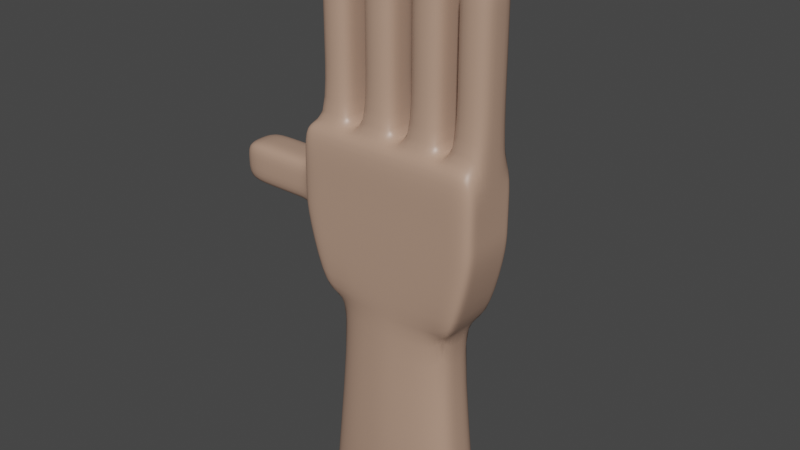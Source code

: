 # Source: untitled.blend  (saved by Blender 2.93.21; exported with 4.5.12 LTS)
import bpy
from mathutils import Matrix  # noqa: F401  (used for matrix-valued properties, if any)

bpy.ops.wm.read_factory_settings(use_empty=True)
scene = bpy.context.scene
scene.name = 'Scene'

# ---- collections
col_collection = bpy.data.collections.new('Collection'); scene.collection.children.link(col_collection)

# ---- materials (node trees are filled in below, after node groups)
mat_material_001 = bpy.data.materials.new('Material.001')
mat_material_001.alpha_threshold = 0.0
mat_material_001.use_transparent_shadow = False
mat_material_001.line_color = (0.0, 0.0, 0.0, 1.0)

# ---- material node trees
mat_material_001.use_nodes = True; mat_material_001.node_tree.nodes.clear()
_N = mat_material_001.node_tree.nodes; _L = mat_material_001.node_tree.links
n0 = _N.new('ShaderNodeOutputMaterial'); n0.name = 'Material Output'; n0.location = (300, 300)
n1 = _N.new('ShaderNodeBsdfPrincipled'); n1.name = 'Principled BSDF'; n1.location = (10, 300)
n1.distribution = 'GGX'
n1.subsurface_method = 'BURLEY'
n1.inputs[0].default_value = (0.4721, 0.3004, 0.2183, 1.0)
n1.inputs[2].default_value = 0.4
n1.inputs[3].default_value = 1.45
n1.inputs[27].default_value = (0.0, 0.0, 0.0, 1.0)
n1.inputs[28].default_value = 1.0
_L.new(n1.outputs[0], n0.inputs[0])
n0.is_active_output = True

# ---- world
world_world = bpy.data.worlds.new('World'); scene.world = world_world
world_world.use_nodes = True; world_world.node_tree.nodes.clear()
_N = world_world.node_tree.nodes; _L = world_world.node_tree.links
n0 = _N.new('ShaderNodeOutputWorld'); n0.name = 'World Output'; n0.location = (300, 300)
n1 = _N.new('ShaderNodeBackground'); n1.name = 'Background'; n1.location = (10, 300)
n1.inputs[0].default_value = (0.05088, 0.05088, 0.05088, 1.0)
_L.new(n1.outputs[0], n0.inputs[0])
n0.is_active_output = True
world_world.color = (0.05088, 0.05088, 0.05088)
world_world.use_sun_shadow = False
world_world.sun_shadow_jitter_overblur = 0.0

# ---- meshes
me_cube_001 = bpy.data.meshes.new('Cube.001')
me_cube_001.from_pydata([(1.001, 0.6296, 0.9117), (0.7825, 0.7852, -1.243), (1.001, -0.8071, 0.9117), (0.7825, -0.782, -1.243), (-0.9789, 0.6296, 0.9117), (-0.7847, 0.7852, -1.243), (-0.9789, -0.8071, 0.9117), (-0.7847, -0.782, -1.243), (-0.001082, 0.7852, -1.243), (-0.02137, -0.8071, 0.9117), (-0.001082, -0.782, -1.243), (-0.02137, 0.6296, 0.9117), (-0.4079, 0.7852, -1.243), (-0.544, -0.8071, 0.9117), (-0.4079, -0.782, -1.243), (-0.544, 0.6296, 0.9117), (0.3907, -0.782, -1.243), (0.5116, 0.6296, 0.9117), (0.3907, 0.7852, -1.243), (0.5116, -0.8071, 0.9117), (-0.7847, 0.001595, -1.243), (1.001, 0.0, 0.9117), (-0.9789, 0.0, 0.9117), (0.7825, 0.001595, -1.243), (0.5505, 0.5498, -4.122), (-0.02137, 0.0, 0.9117), (-0.5703, -5.519e-09, -4.122), (-0.544, 0.0, 0.9117), (0.5116, 0.0, 0.9117), (-0.5703, 0.5498, -4.122), (-0.7847, -0.3902, -1.243), (1.001, -0.5, 0.9117), (-0.001082, -0.733, -1.243), (-0.02137, -0.5, 0.9117), (-0.4079, -0.6079, -1.243), (-0.544, -0.5, 0.9117), (0.5116, -0.5, 0.9117), (0.3907, -0.6079, -1.243), (-0.9789, -0.5, 0.9117), (0.7825, -0.3902, -1.243), (-0.9789, 0.5, 0.9117), (0.7825, 0.3934, -1.243), (-0.7847, 0.3934, -1.243), (1.001, 0.5, 0.9117), (-0.001082, 0.8094, -1.243), (-0.02137, 0.5, 0.9117), (-0.4079, 0.661, -1.243), (-0.544, 0.5, 0.9117), (0.5116, 0.5, 0.9117), (0.3907, 0.661, -1.243), (0.1876, 0.7852, -1.243), (0.1642, -0.8071, 0.9117), (0.1876, -0.782, -1.243), (0.1642, 0.6296, 0.9117), (0.0006776, -5.519e-09, -4.122), (0.1642, 0.0, 0.9117), (0.1876, -0.6874, -1.243), (0.1642, -0.5, 0.9117), (0.1642, 0.5, 0.9117), (0.1876, 0.7195, -1.243), (-0.2045, -0.782, -1.243), (-0.3693, 0.6296, 0.9117), (-0.2045, 0.7852, -1.243), (-0.3693, -0.8071, 0.9117), (-0.3693, 0.0, 0.9117), (0.0006776, 0.5498, -4.122), (-0.3693, -0.5, 0.9117), (-0.2045, -0.6874, -1.243), (-0.2045, 0.7195, -1.243), (-0.3693, 0.5, 0.9117), (0.5866, -0.782, -1.243), (0.6661, 0.6296, 0.9117), (0.5866, 0.7852, -1.243), (0.6661, -0.8071, 0.9117), (0.6661, 0.0, 0.9117), (0.5866, 0.001595, -1.243), (0.6661, -0.5, 0.9117), (0.5866, -0.3902, -1.243), (0.5866, 0.3934, -1.243), (0.6661, 0.5, 0.9117), (-0.5963, 0.7852, -1.243), (-0.8661, -0.8071, 0.9117), (-0.5963, -0.782, -1.243), (-0.8661, 0.6296, 0.9117), (-0.5963, 0.001595, -1.243), (-0.8661, 0.0, 0.9117), (-0.5963, -0.3902, -1.243), (-0.8661, -0.5, 0.9117), (-0.8661, 0.5, 0.9117), (-0.5963, 0.3934, -1.243), (1.001, 0.5, 1.92), (1.001, 0.0, 1.92), (-0.02137, 0.5, 1.92), (-0.02137, 0.0, 1.92), (-0.544, 0.5, 1.92), (-0.544, 0.0, 1.92), (0.5116, 0.5, 1.92), (0.5116, 0.0, 1.92), (0.6661, 0.0, 1.92), (-0.3693, 0.0, 1.92), (0.1642, 0.0, 1.92), (-0.8661, 0.0, 1.92), (1.001, -0.5, 1.92), (-0.02137, -0.5, 1.92), (-0.544, -0.5, 1.92), (0.5116, -0.5, 1.92), (0.6661, -0.5, 1.92), (-0.3693, -0.5, 1.92), (0.1642, -0.5, 1.92), (-0.8661, -0.5, 1.92), (-0.8661, 0.5, 1.92), (0.1642, 0.5, 1.92), (-0.3693, 0.5, 1.92), (0.6661, 0.5, 1.92), (1.001, 0.5, 1.92), (1.001, 0.0, 1.92), (-0.02137, 0.5, 1.92), (-0.02137, 0.0, 1.92), (-0.544, 0.5, 1.92), (-0.544, 0.0, 1.92), (0.5116, 0.5, 1.92), (0.5116, 0.0, 1.92), (0.6661, 0.0, 1.92), (-0.3693, 0.0, 1.92), (0.1642, 0.0, 1.92), (-0.8661, 0.0, 1.92), (1.001, -0.5, 1.92), (-0.02137, -0.5, 1.92), (-0.544, -0.5, 1.92), (0.5116, -0.5, 1.92), (0.6661, -0.5, 1.92), (-0.3693, -0.5, 1.92), (0.1642, -0.5, 1.92), (-0.8661, -0.5, 1.92), (-0.8661, 0.5, 1.92), (0.1642, 0.5, 1.92), (-0.3693, 0.5, 1.92), (0.6661, 0.5, 1.92), (1.001, 0.5, 2.643), (1.001, 0.0, 2.643), (-0.02137, 0.5, 2.643), (-0.02137, 0.0, 2.643), (-0.544, 0.5, 2.643), (-0.544, 0.0, 2.643), (0.5116, 0.5, 2.643), (0.5116, 0.0, 2.643), (0.6661, 0.0, 2.643), (-0.3693, 0.0, 2.643), (0.1642, 0.0, 2.643), (-0.8661, 0.0, 2.643), (1.001, -0.5, 2.643), (-0.02137, -0.5, 2.643), (-0.544, -0.5, 2.643), (0.5116, -0.5, 2.643), (0.6661, -0.5, 2.643), (-0.3693, -0.5, 2.643), (0.1642, -0.5, 2.643), (-0.8661, -0.5, 2.643), (-0.8661, 0.5, 2.643), (0.1642, 0.5, 2.643), (-0.3693, 0.5, 2.643), (0.6661, 0.5, 2.643), (1.001, 0.5, 2.947), (1.001, 0.0, 2.947), (-0.02137, 0.5, 3.505), (-0.02137, 0.0, 3.505), (-0.544, 0.5, 3.259), (-0.544, 0.0, 3.259), (0.5116, 0.5, 3.281), (0.5116, 0.0, 3.281), (0.6661, 0.0, 2.947), (-0.3693, 0.0, 3.505), (0.1642, 0.0, 3.281), (-0.8661, 0.0, 3.259), (1.001, -0.5, 2.947), (-0.02137, -0.5, 3.505), (-0.544, -0.5, 3.259), (0.5116, -0.5, 3.281), (0.6661, -0.5, 2.947), (-0.3693, -0.5, 3.505), (0.1642, -0.5, 3.281), (-0.8661, -0.5, 3.259), (-0.8661, 0.5, 3.259), (0.1642, 0.5, 3.281), (-0.3693, 0.5, 3.505), (0.6661, 0.5, 2.947), (1.0, 0.6296, 0.36), (-1.006, -0.8071, 0.327), (1.0, -0.8071, 0.36), (-1.006, 0.6296, 0.327), (0.0, 0.6296, 0.36), (0.0, -0.8071, 0.36), (-0.5192, 0.6296, 0.36), (-0.5192, -0.8071, 0.36), (0.5, -0.8071, 0.36), (0.5, 0.6296, 0.36), (1.0, 0.0, 0.36), (-1.006, 0.0, 0.327), (-1.006, -0.5, 0.327), (1.0, -0.5, 0.36), (1.0, 0.5, 0.36), (-1.006, 0.5, 0.327), (0.2408, 0.6296, 0.36), (0.2408, -0.8071, 0.36), (-0.2596, -0.8071, 0.36), (-0.2596, 0.6296, 0.36), (0.75, -0.8071, 0.36), (0.75, 0.6296, 0.36), (-0.7596, 0.6296, 0.36), (-0.7596, -0.8071, 0.36), (1.0, 0.6296, -0.2617), (1.0, -0.8071, -0.2617), (-1.006, 0.6296, -0.2273), (0.0, 0.6296, -0.2617), (0.0, -0.8071, -0.2617), (-0.5192, 0.6296, -0.2617), (-0.5192, -0.8071, -0.2617), (0.5, -0.8071, -0.2617), (0.5, 0.6296, -0.2617), (1.0, 0.0, -0.2617), (-1.006, 0.0, -0.2273), (-1.006, -0.5, -0.2273), (1.0, -0.5, -0.2617), (1.0, 0.5, -0.2617), (-1.006, 0.5, -0.2273), (0.2408, 0.6296, -0.2617), (0.2408, -0.8071, -0.2617), (-0.2596, -0.8071, -0.2617), (-0.2596, 0.6296, -0.2617), (0.75, -0.8071, -0.2617), (0.75, 0.6296, -0.2617), (-0.7596, 0.6296, -0.2617), (-0.7596, -0.8071, -0.2617), (-1.006, -0.8071, -0.2273), (-1.006, -0.8071, 0.07017), (1.0, 0.6296, 0.07195), (1.0, -0.8071, 0.07195), (-1.006, 0.6296, 0.07017), (0.0, 0.6296, 0.07195), (0.0, -0.8071, 0.07195), (-0.5192, 0.6296, 0.07195), (-0.5192, -0.8071, 0.07195), (0.5, -0.8071, 0.07195), (0.5, 0.6296, 0.07195), (1.0, 0.0, 0.07195), (-1.599, 0.0, 0.327), (-1.006, -0.5, 0.07017), (1.0, -0.5, 0.07195), (1.0, 0.5, 0.07195), (-1.006, 0.5, 0.07017), (0.2408, 0.6296, 0.07195), (0.2408, -0.8071, 0.07195), (-0.2596, -0.8071, 0.07195), (-0.2596, 0.6296, 0.07195), (0.75, -0.8071, 0.07195), (0.75, 0.6296, 0.07195), (-0.7596, 0.6296, 0.07195), (-0.7596, -0.8071, 0.07195), (-1.222, 0.0, 0.327), (-1.222, 0.5, 0.327), (-1.222, -0.5, 0.327), (-2.003, 0.0, 0.327), (-1.222, 0.0, -0.2273), (-1.222, -0.5, 0.07017), (-1.222, -0.5, -0.2273), (-1.222, 0.5, 0.07017), (-1.222, 0.5, -0.2273), (-1.599, 0.5, 0.327), (-1.599, -0.5, 0.327), (-1.599, 0.0, -0.2273), (-1.599, -0.5, 0.07017), (-1.599, -0.5, -0.2273), (-1.599, 0.5, 0.07017), (-1.599, 0.5, -0.2273), (-2.003, 0.5, 0.327), (-2.003, -0.5, 0.327), (-2.003, 0.0, 0.07017), (-2.003, 0.0, -0.2273), (-2.003, -0.5, 0.07017), (-2.003, -0.5, -0.2273), (-2.003, 0.5, 0.07017), (-2.003, 0.5, -0.2273), (0.0006776, 1.081, -4.044), (-0.5703, 0.8914, -4.044), (0.5505, 0.8914, -4.044), (0.8254, -5.519e-09, -4.044), (0.0006776, -0.9872, -4.044), (-0.5703, -0.8277, -4.044), (0.5505, -0.8277, -4.044), (0.2655, -0.9291, -4.044), (-0.2848, -0.9291, -4.044), (0.8254, -0.5498, -4.044), (0.8254, 0.5498, -4.044), (-0.2848, 0.966, -4.044), (0.2655, 0.966, -4.044), (-0.8346, -5.519e-09, -4.044), (-0.8346, -0.5498, -4.044), (-0.8346, 0.5498, -4.044), (0.5505, -5.519e-09, -4.122), (0.2655, -5.519e-09, -4.122), (-0.2848, -5.519e-09, -4.122), (0.8254, -5.519e-09, -4.122), (0.0006776, -0.5498, -4.122), (-0.5703, -0.5498, -4.122), (0.5505, -0.5498, -4.122), (0.2655, -0.5498, -4.122), (-0.2848, -0.5498, -4.122), (0.8254, -0.5498, -4.122), (0.8254, 0.5498, -4.122), (-0.2848, 0.5498, -4.122), (0.2655, 0.5498, -4.122), (-0.8346, -5.519e-09, -4.122), (-0.8346, -0.5498, -4.122), (-0.8346, 0.5498, -4.122)], [], [(87, 38, 6, 81), (209, 81, 6, 187), (201, 40, 4, 189), (77, 39, 3, 70), (199, 31, 2, 188), (207, 71, 0, 186), (205, 61, 11, 190), (67, 32, 10, 60), (203, 51, 9, 191), (57, 33, 9, 51), (86, 34, 14, 82), (208, 83, 15, 192), (204, 63, 13, 193), (66, 35, 13, 63), (76, 36, 19, 73), (206, 73, 19, 194), (202, 53, 17, 195), (56, 37, 16, 52), (49, 78, 292, 284), (79, 48, 28, 74), (69, 47, 27, 64), (67, 34, 287, 290), (58, 45, 25, 55), (44, 59, 294, 282), (200, 43, 21, 196), (78, 41, 23, 75), (198, 38, 22, 197), (88, 40, 22, 85), (187, 6, 38, 198), (32, 67, 290, 286), (74, 28, 36, 76), (64, 27, 35, 66), (89, 46, 283, 297), (55, 25, 33, 57), (78, 75, 285, 292), (196, 21, 31, 199), (75, 23, 39, 77), (85, 22, 38, 87), (83, 4, 40, 88), (72, 1, 41, 78), (186, 0, 43, 200), (62, 8, 44, 68), (53, 11, 45, 58), (80, 12, 46, 89), (61, 15, 47, 69), (71, 17, 48, 79), (50, 18, 49, 59), (197, 22, 40, 201), (8, 50, 59, 44), (17, 53, 58, 48), (25, 45, 92, 93), (59, 49, 284, 294), (45, 69, 112, 92), (84, 89, 297, 295), (32, 56, 52, 10), (190, 11, 53, 202), (36, 57, 51, 19), (194, 19, 51, 203), (11, 61, 69, 45), (12, 62, 68, 46), (56, 32, 286, 289), (64, 66, 107, 99), (46, 68, 293, 283), (79, 74, 98, 113), (33, 66, 63, 9), (191, 9, 63, 204), (34, 67, 60, 14), (192, 15, 61, 205), (0, 71, 79, 43), (18, 72, 78, 49), (75, 77, 291, 285), (36, 28, 97, 105), (77, 37, 288, 291), (66, 33, 103, 107), (188, 2, 73, 206), (31, 76, 73, 2), (195, 17, 71, 207), (37, 77, 70, 16), (5, 80, 89, 42), (15, 83, 88, 47), (35, 27, 95, 104), (20, 84, 86, 30), (76, 31, 102, 106), (42, 89, 84, 20), (189, 4, 83, 208), (30, 86, 82, 7), (193, 13, 81, 209), (35, 87, 81, 13), (100, 108, 132, 124), (110, 101, 125, 134), (106, 102, 126, 130), (90, 113, 137, 114), (101, 109, 133, 125), (105, 97, 121, 129), (92, 112, 136, 116), (97, 96, 120, 121), (43, 79, 113, 90), (55, 57, 108, 100), (57, 36, 105, 108), (47, 88, 110, 94), (85, 87, 109, 101), (69, 64, 99, 112), (31, 21, 91, 102), (27, 47, 94, 95), (58, 55, 100, 111), (28, 48, 96, 97), (88, 85, 101, 110), (33, 25, 93, 103), (21, 43, 90, 91), (74, 76, 106, 98), (87, 35, 104, 109), (48, 58, 111, 96), (127, 117, 141, 151), (118, 134, 158, 142), (117, 116, 140, 141), (136, 123, 147, 160), (126, 115, 139, 150), (133, 128, 152, 157), (115, 114, 138, 139), (123, 131, 155, 147), (107, 103, 127, 131), (111, 100, 124, 135), (108, 105, 129, 132), (99, 107, 131, 123), (91, 90, 114, 115), (109, 104, 128, 133), (102, 91, 115, 126), (112, 99, 123, 136), (93, 92, 116, 117), (94, 110, 134, 118), (103, 93, 117, 127), (98, 106, 130, 122), (95, 94, 118, 119), (96, 111, 135, 120), (104, 95, 119, 128), (113, 98, 122, 137), (155, 151, 175, 179), (148, 156, 180, 172), (158, 149, 173, 182), (154, 150, 174, 178), (138, 161, 185, 162), (149, 157, 181, 173), (153, 145, 169, 177), (140, 160, 184, 164), (122, 130, 154, 146), (119, 118, 142, 143), (120, 135, 159, 144), (128, 119, 143, 152), (137, 122, 146, 161), (121, 120, 144, 145), (116, 136, 160, 140), (129, 121, 145, 153), (125, 133, 157, 149), (114, 137, 161, 138), (130, 126, 150, 154), (134, 125, 149, 158), (124, 132, 156, 148), (131, 127, 151, 155), (135, 124, 148, 159), (132, 129, 153, 156), (169, 172, 180, 177), (168, 183, 172, 169), (165, 171, 179, 175), (164, 184, 171, 165), (163, 170, 178, 174), (162, 185, 170, 163), (167, 173, 181, 176), (166, 182, 173, 167), (159, 148, 172, 183), (156, 153, 177, 180), (147, 155, 179, 171), (139, 138, 162, 163), (157, 152, 176, 181), (150, 139, 163, 174), (160, 147, 171, 184), (141, 140, 164, 165), (142, 158, 182, 166), (151, 141, 165, 175), (146, 154, 178, 170), (143, 142, 166, 167), (144, 159, 183, 168), (152, 143, 167, 176), (161, 146, 170, 185), (145, 144, 168, 169), (241, 193, 209, 257), (237, 189, 208, 256), (243, 195, 207, 255), (236, 188, 206, 254), (240, 192, 205, 253), (239, 191, 204, 252), (242, 194, 203, 251), (238, 190, 202, 250), (221, 246, 263, 264), (235, 186, 200, 248), (244, 196, 199, 247), (234, 187, 198, 246), (220, 221, 264, 262), (248, 200, 196, 244), (250, 202, 195, 243), (254, 206, 194, 242), (252, 204, 193, 241), (256, 208, 192, 240), (251, 203, 191, 239), (253, 205, 190, 238), (255, 207, 186, 235), (247, 199, 188, 236), (249, 201, 189, 237), (257, 209, 187, 234), (82, 232, 233, 7), (42, 224, 212, 5), (39, 222, 211, 3), (72, 230, 210, 1), (62, 228, 213, 8), (52, 226, 214, 10), (80, 231, 215, 12), (60, 227, 216, 14), (70, 229, 217, 16), (50, 225, 218, 18), (41, 223, 219, 23), (30, 221, 220, 20), (7, 233, 221, 30), (23, 219, 222, 39), (1, 210, 223, 41), (20, 220, 224, 42), (8, 213, 225, 50), (16, 217, 226, 52), (10, 214, 227, 60), (12, 215, 228, 62), (3, 211, 229, 70), (18, 218, 230, 72), (5, 212, 231, 80), (14, 216, 232, 82), (232, 257, 234, 233), (224, 249, 237, 212), (222, 247, 236, 211), (230, 255, 235, 210), (228, 253, 238, 213), (226, 251, 239, 214), (231, 256, 240, 215), (227, 252, 241, 216), (229, 254, 242, 217), (225, 250, 243, 218), (223, 248, 244, 219), (197, 201, 259, 258), (233, 234, 246, 221), (219, 244, 247, 222), (210, 235, 248, 223), (224, 220, 262, 266), (213, 238, 250, 225), (217, 242, 251, 226), (214, 239, 252, 227), (215, 240, 253, 228), (211, 236, 254, 229), (218, 243, 255, 230), (212, 237, 256, 231), (216, 241, 257, 232), (260, 258, 245, 268), (264, 263, 270, 271), (262, 264, 271, 269), (259, 265, 272, 267), (246, 198, 260, 263), (249, 224, 266, 265), (198, 197, 258, 260), (201, 249, 265, 259), (269, 271, 279, 277), (267, 272, 280, 274), (245, 267, 274, 261), (272, 273, 281, 280), (263, 260, 268, 270), (266, 262, 269, 273), (265, 266, 273, 272), (258, 259, 267, 245), (276, 261, 274, 280), (278, 275, 261, 276), (279, 278, 276, 277), (277, 276, 280, 281), (271, 270, 278, 279), (268, 245, 261, 275), (270, 268, 275, 278), (273, 269, 277, 281), (293, 282, 65, 309), (297, 283, 29, 313), (282, 294, 310, 65), (286, 290, 306, 302), (287, 296, 312, 303), (283, 293, 309, 29), (284, 292, 308, 24), (292, 285, 301, 308), (291, 288, 304, 307), (285, 291, 307, 301), (290, 287, 303, 306), (294, 284, 24, 310), (68, 44, 282, 293), (37, 56, 289, 288), (86, 84, 295, 296), (34, 86, 296, 287), (310, 24, 298, 299), (313, 29, 26, 311), (309, 65, 54, 300), (299, 298, 304, 305), (311, 26, 303, 312), (300, 54, 302, 306), (54, 299, 305, 302), (65, 310, 299, 54), (26, 300, 306, 303), (29, 309, 300, 26), (298, 301, 307, 304), (24, 308, 301, 298), (296, 295, 311, 312), (288, 289, 305, 304), (295, 297, 313, 311), (289, 286, 302, 305)])
me_cube_001.polygons.foreach_set('use_smooth', [True] * 312)
_uv = me_cube_001.uv_layers.new(name='UVMap')
_uv.uv.foreach_set('vector', [0.845, 0.6875, 0.875, 0.6875, 0.875, 0.75, 0.845, 0.75, 0.5656, 0.97, 0.625, 0.97, 0.625, 1.0, 0.5656, 1.0, 0.5656, 0.1875, 0.625, 0.1875, 0.625, 0.25, 0.5656, 0.25, 0.3438, 0.6875, 0.375, 0.6875, 0.375, 0.75, 0.3438, 0.75, 0.5656, 0.6875, 0.625, 0.6875, 0.625, 0.75, 0.5656, 0.75, 0.5656, 0.4688, 0.625, 0.4688, 0.625, 0.5, 0.5656, 0.5, 0.5656, 0.3425, 0.625, 0.3425, 0.625, 0.375, 0.5656, 0.375, 0.2175, 0.6875, 0.25, 0.6875, 0.25, 0.75, 0.2175, 0.75, 0.5656, 0.8449, 0.625, 0.8449, 0.625, 0.875, 0.5656, 0.875, 0.7199, 0.6875, 0.75, 0.6875, 0.75, 0.75, 0.7199, 0.75, 0.155, 0.6875, 0.1851, 0.6875, 0.1851, 0.75, 0.155, 0.75, 0.5656, 0.28, 0.625, 0.28, 0.625, 0.3101, 0.5656, 0.3101, 0.5656, 0.9075, 0.625, 0.9075, 0.625, 0.9399, 0.5656, 0.9399, 0.7825, 0.6875, 0.8149, 0.6875, 0.8149, 0.75, 0.7825, 0.75, 0.6562, 0.6875, 0.6875, 0.6875, 0.6875, 0.75, 0.6562, 0.75, 0.5656, 0.7812, 0.625, 0.7812, 0.625, 0.8125, 0.5656, 0.8125, 0.5656, 0.4051, 0.625, 0.4051, 0.625, 0.4375, 0.5656, 0.4375, 0.2801, 0.6875, 0.3125, 0.6875, 0.3125, 0.75, 0.2801, 0.75, 0.3125, 0.5625, 0.3438, 0.5625, 0.3438, 0.5625, 0.3125, 0.5625, 0.6562, 0.5625, 0.6875, 0.5625, 0.6875, 0.625, 0.6562, 0.625, 0.7825, 0.5625, 0.8149, 0.5625, 0.8149, 0.625, 0.7825, 0.625, 0.2175, 0.6875, 0.1851, 0.6875, 0.1851, 0.6875, 0.2175, 0.6875, 0.7199, 0.5625, 0.75, 0.5625, 0.75, 0.625, 0.7199, 0.625, 0.25, 0.5625, 0.2801, 0.5625, 0.2801, 0.5625, 0.25, 0.5625, 0.5656, 0.5625, 0.625, 0.5625, 0.625, 0.625, 0.5656, 0.625, 0.3438, 0.5625, 0.375, 0.5625, 0.375, 0.625, 0.3438, 0.625, 0.5656, 0.0625, 0.625, 0.0625, 0.625, 0.125, 0.5656, 0.125, 0.845, 0.5625, 0.875, 0.5625, 0.875, 0.625, 0.845, 0.625, 0.5656, 0.0, 0.625, 0.0, 0.625, 0.0625, 0.5656, 0.0625, 0.25, 0.6875, 0.2175, 0.6875, 0.2175, 0.6875, 0.25, 0.6875, 0.6562, 0.625, 0.6875, 0.625, 0.6875, 0.6875, 0.6562, 0.6875, 0.7825, 0.625, 0.8149, 0.625, 0.8149, 0.6875, 0.7825, 0.6875, 0.155, 0.5625, 0.1851, 0.5625, 0.1851, 0.5625, 0.155, 0.5625, 0.7199, 0.625, 0.75, 0.625, 0.75, 0.6875, 0.7199, 0.6875, 0.3438, 0.5625, 0.3438, 0.625, 0.3438, 0.625, 0.3438, 0.5625, 0.5656, 0.625, 0.625, 0.625, 0.625, 0.6875, 0.5656, 0.6875, 0.3438, 0.625, 0.375, 0.625, 0.375, 0.6875, 0.3438, 0.6875, 0.845, 0.625, 0.875, 0.625, 0.875, 0.6875, 0.845, 0.6875, 0.845, 0.5, 0.875, 0.5, 0.875, 0.5625, 0.845, 0.5625, 0.3438, 0.5, 0.375, 0.5, 0.375, 0.5625, 0.3438, 0.5625, 0.5656, 0.5, 0.625, 0.5, 0.625, 0.5625, 0.5656, 0.5625, 0.2175, 0.5, 0.25, 0.5, 0.25, 0.5625, 0.2175, 0.5625, 0.7199, 0.5, 0.75, 0.5, 0.75, 0.5625, 0.7199, 0.5625, 0.155, 0.5, 0.1851, 0.5, 0.1851, 0.5625, 0.155, 0.5625, 0.7825, 0.5, 0.8149, 0.5, 0.8149, 0.5625, 0.7825, 0.5625, 0.6562, 0.5, 0.6875, 0.5, 0.6875, 0.5625, 0.6562, 0.5625, 0.2801, 0.5, 0.3125, 0.5, 0.3125, 0.5625, 0.2801, 0.5625, 0.5656, 0.125, 0.625, 0.125, 0.625, 0.1875, 0.5656, 0.1875, 0.25, 0.5, 0.2801, 0.5, 0.2801, 0.5625, 0.25, 0.5625, 0.6875, 0.5, 0.7199, 0.5, 0.7199, 0.5625, 0.6875, 0.5625, 0.75, 0.625, 0.75, 0.5625, 0.75, 0.5625, 0.75, 0.625, 0.2801, 0.5625, 0.3125, 0.5625, 0.3125, 0.5625, 0.2801, 0.5625, 0.75, 0.5625, 0.7825, 0.5625, 0.7825, 0.5625, 0.75, 0.5625, 0.155, 0.625, 0.155, 0.5625, 0.155, 0.5625, 0.155, 0.625, 0.25, 0.6875, 0.2801, 0.6875, 0.2801, 0.75, 0.25, 0.75, 0.5656, 0.375, 0.625, 0.375, 0.625, 0.4051, 0.5656, 0.4051, 0.6875, 0.6875, 0.7199, 0.6875, 0.7199, 0.75, 0.6875, 0.75, 0.5656, 0.8125, 0.625, 0.8125, 0.625, 0.8449, 0.5656, 0.8449, 0.75, 0.5, 0.7825, 0.5, 0.7825, 0.5625, 0.75, 0.5625, 0.1851, 0.5, 0.2175, 0.5, 0.2175, 0.5625, 0.1851, 0.5625, 0.2801, 0.6875, 0.25, 0.6875, 0.25, 0.6875, 0.2801, 0.6875, 0.7825, 0.625, 0.7825, 0.6875, 0.7825, 0.6875, 0.7825, 0.625, 0.1851, 0.5625, 0.2175, 0.5625, 0.2175, 0.5625, 0.1851, 0.5625, 0.6562, 0.5625, 0.6562, 0.625, 0.6562, 0.625, 0.6562, 0.5625, 0.75, 0.6875, 0.7825, 0.6875, 0.7825, 0.75, 0.75, 0.75, 0.5656, 0.875, 0.625, 0.875, 0.625, 0.9075, 0.5656, 0.9075, 0.1851, 0.6875, 0.2175, 0.6875, 0.2175, 0.75, 0.1851, 0.75, 0.5656, 0.3101, 0.625, 0.3101, 0.625, 0.3425, 0.5656, 0.3425, 0.625, 0.5, 0.6562, 0.5, 0.6562, 0.5625, 0.625, 0.5625, 0.3125, 0.5, 0.3438, 0.5, 0.3438, 0.5625, 0.3125, 0.5625, 0.3438, 0.625, 0.3438, 0.6875, 0.3438, 0.6875, 0.3438, 0.625, 0.6875, 0.6875, 0.6875, 0.625, 0.6875, 0.625, 0.6875, 0.6875, 0.3438, 0.6875, 0.3125, 0.6875, 0.3125, 0.6875, 0.3438, 0.6875, 0.7825, 0.6875, 0.75, 0.6875, 0.75, 0.6875, 0.7825, 0.6875, 0.5656, 0.75, 0.625, 0.75, 0.625, 0.7812, 0.5656, 0.7812, 0.625, 0.6875, 0.6562, 0.6875, 0.6562, 0.75, 0.625, 0.75, 0.5656, 0.4375, 0.625, 0.4375, 0.625, 0.4688, 0.5656, 0.4688, 0.3125, 0.6875, 0.3438, 0.6875, 0.3438, 0.75, 0.3125, 0.75, 0.125, 0.5, 0.155, 0.5, 0.155, 0.5625, 0.125, 0.5625, 0.8149, 0.5, 0.845, 0.5, 0.845, 0.5625, 0.8149, 0.5625, 0.8149, 0.6875, 0.8149, 0.625, 0.8149, 0.625, 0.8149, 0.6875, 0.125, 0.625, 0.155, 0.625, 0.155, 0.6875, 0.125, 0.6875, 0.6562, 0.6875, 0.625, 0.6875, 0.625, 0.6875, 0.6562, 0.6875, 0.125, 0.5625, 0.155, 0.5625, 0.155, 0.625, 0.125, 0.625, 0.5656, 0.25, 0.625, 0.25, 0.625, 0.28, 0.5656, 0.28, 0.125, 0.6875, 0.155, 0.6875, 0.155, 0.75, 0.125, 0.75, 0.5656, 0.9399, 0.625, 0.9399, 0.625, 0.97, 0.5656, 0.97, 0.8149, 0.6875, 0.845, 0.6875, 0.845, 0.75, 0.8149, 0.75, 0.7199, 0.625, 0.7199, 0.6875, 0.7199, 0.6875, 0.7199, 0.625, 0.845, 0.5625, 0.845, 0.625, 0.845, 0.625, 0.845, 0.5625, 0.6562, 0.6875, 0.625, 0.6875, 0.625, 0.6875, 0.6562, 0.6875, 0.625, 0.5625, 0.6562, 0.5625, 0.6562, 0.5625, 0.625, 0.5625, 0.845, 0.625, 0.845, 0.6875, 0.845, 0.6875, 0.845, 0.625, 0.6875, 0.6875, 0.6875, 0.625, 0.6875, 0.625, 0.6875, 0.6875, 0.75, 0.5625, 0.7825, 0.5625, 0.7825, 0.5625, 0.75, 0.5625, 0.6875, 0.625, 0.6875, 0.5625, 0.6875, 0.5625, 0.6875, 0.625, 0.625, 0.5625, 0.6562, 0.5625, 0.6562, 0.5625, 0.625, 0.5625, 0.7199, 0.625, 0.7199, 0.6875, 0.7199, 0.6875, 0.7199, 0.625, 0.7199, 0.6875, 0.6875, 0.6875, 0.6875, 0.6875, 0.7199, 0.6875, 0.8149, 0.5625, 0.845, 0.5625, 0.845, 0.5625, 0.8149, 0.5625, 0.845, 0.625, 0.845, 0.6875, 0.845, 0.6875, 0.845, 0.625, 0.7825, 0.5625, 0.7825, 0.625, 0.7825, 0.625, 0.7825, 0.5625, 0.625, 0.6875, 0.625, 0.625, 0.625, 0.625, 0.625, 0.6875, 0.8149, 0.625, 0.8149, 0.5625, 0.8149, 0.5625, 0.8149, 0.625, 0.7199, 0.5625, 0.7199, 0.625, 0.7199, 0.625, 0.7199, 0.5625, 0.6875, 0.625, 0.6875, 0.5625, 0.6875, 0.5625, 0.6875, 0.625, 0.845, 0.5625, 0.845, 0.625, 0.845, 0.625, 0.845, 0.5625, 0.75, 0.6875, 0.75, 0.625, 0.75, 0.625, 0.75, 0.6875, 0.625, 0.625, 0.625, 0.5625, 0.625, 0.5625, 0.625, 0.625, 0.6562, 0.625, 0.6562, 0.6875, 0.6562, 0.6875, 0.6562, 0.625, 0.845, 0.6875, 0.8149, 0.6875, 0.8149, 0.6875, 0.845, 0.6875, 0.6875, 0.5625, 0.7199, 0.5625, 0.7199, 0.5625, 0.6875, 0.5625, 0.75, 0.6875, 0.75, 0.625, 0.75, 0.625, 0.75, 0.6875, 0.8149, 0.5625, 0.845, 0.5625, 0.845, 0.5625, 0.8149, 0.5625, 0.75, 0.625, 0.75, 0.5625, 0.75, 0.5625, 0.75, 0.625, 0.7825, 0.5625, 0.7825, 0.625, 0.7825, 0.625, 0.7825, 0.5625, 0.625, 0.6875, 0.625, 0.625, 0.625, 0.625, 0.625, 0.6875, 0.845, 0.6875, 0.8149, 0.6875, 0.8149, 0.6875, 0.845, 0.6875, 0.625, 0.625, 0.625, 0.5625, 0.625, 0.5625, 0.625, 0.625, 0.7825, 0.625, 0.7825, 0.6875, 0.7825, 0.6875, 0.7825, 0.625, 0.7825, 0.6875, 0.75, 0.6875, 0.75, 0.6875, 0.7825, 0.6875, 0.7199, 0.5625, 0.7199, 0.625, 0.7199, 0.625, 0.7199, 0.5625, 0.7199, 0.6875, 0.6875, 0.6875, 0.6875, 0.6875, 0.7199, 0.6875, 0.7825, 0.625, 0.7825, 0.6875, 0.7825, 0.6875, 0.7825, 0.625, 0.625, 0.625, 0.625, 0.5625, 0.625, 0.5625, 0.625, 0.625, 0.845, 0.6875, 0.8149, 0.6875, 0.8149, 0.6875, 0.845, 0.6875, 0.625, 0.6875, 0.625, 0.625, 0.625, 0.625, 0.625, 0.6875, 0.7825, 0.5625, 0.7825, 0.625, 0.7825, 0.625, 0.7825, 0.5625, 0.75, 0.625, 0.75, 0.5625, 0.75, 0.5625, 0.75, 0.625, 0.8149, 0.5625, 0.845, 0.5625, 0.845, 0.5625, 0.8149, 0.5625, 0.75, 0.6875, 0.75, 0.625, 0.75, 0.625, 0.75, 0.6875, 0.6562, 0.625, 0.6562, 0.6875, 0.6562, 0.6875, 0.6562, 0.625, 0.8149, 0.625, 0.8149, 0.5625, 0.8149, 0.5625, 0.8149, 0.625, 0.6875, 0.5625, 0.7199, 0.5625, 0.7199, 0.5625, 0.6875, 0.5625, 0.8149, 0.6875, 0.8149, 0.625, 0.8149, 0.625, 0.8149, 0.6875, 0.6562, 0.5625, 0.6562, 0.625, 0.6562, 0.625, 0.6562, 0.5625, 0.7825, 0.6875, 0.75, 0.6875, 0.75, 0.6875, 0.7825, 0.6875, 0.7199, 0.625, 0.7199, 0.6875, 0.7199, 0.6875, 0.7199, 0.625, 0.845, 0.5625, 0.845, 0.625, 0.845, 0.625, 0.845, 0.5625, 0.6562, 0.6875, 0.625, 0.6875, 0.625, 0.6875, 0.6562, 0.6875, 0.625, 0.5625, 0.6562, 0.5625, 0.6562, 0.5625, 0.625, 0.5625, 0.845, 0.625, 0.845, 0.6875, 0.845, 0.6875, 0.845, 0.625, 0.6875, 0.6875, 0.6875, 0.625, 0.6875, 0.625, 0.6875, 0.6875, 0.75, 0.5625, 0.7825, 0.5625, 0.7825, 0.5625, 0.75, 0.5625, 0.6562, 0.625, 0.6562, 0.6875, 0.6562, 0.6875, 0.6562, 0.625, 0.8149, 0.625, 0.8149, 0.5625, 0.8149, 0.5625, 0.8149, 0.625, 0.6875, 0.5625, 0.7199, 0.5625, 0.7199, 0.5625, 0.6875, 0.5625, 0.8149, 0.6875, 0.8149, 0.625, 0.8149, 0.625, 0.8149, 0.6875, 0.6562, 0.5625, 0.6562, 0.625, 0.6562, 0.625, 0.6562, 0.5625, 0.6875, 0.625, 0.6875, 0.5625, 0.6875, 0.5625, 0.6875, 0.625, 0.75, 0.5625, 0.7825, 0.5625, 0.7825, 0.5625, 0.75, 0.5625, 0.6875, 0.6875, 0.6875, 0.625, 0.6875, 0.625, 0.6875, 0.6875, 0.845, 0.625, 0.845, 0.6875, 0.845, 0.6875, 0.845, 0.625, 0.625, 0.5625, 0.6562, 0.5625, 0.6562, 0.5625, 0.625, 0.5625, 0.6562, 0.6875, 0.625, 0.6875, 0.625, 0.6875, 0.6562, 0.6875, 0.845, 0.5625, 0.845, 0.625, 0.845, 0.625, 0.845, 0.5625, 0.7199, 0.625, 0.7199, 0.6875, 0.7199, 0.6875, 0.7199, 0.625, 0.7825, 0.6875, 0.75, 0.6875, 0.75, 0.6875, 0.7825, 0.6875, 0.7199, 0.5625, 0.7199, 0.625, 0.7199, 0.625, 0.7199, 0.5625, 0.7199, 0.6875, 0.6875, 0.6875, 0.6875, 0.6875, 0.7199, 0.6875, 0.6875, 0.625, 0.7199, 0.625, 0.7199, 0.6875, 0.6875, 0.6875, 0.6875, 0.5625, 0.7199, 0.5625, 0.7199, 0.625, 0.6875, 0.625, 0.75, 0.625, 0.7825, 0.625, 0.7825, 0.6875, 0.75, 0.6875, 0.75, 0.5625, 0.7825, 0.5625, 0.7825, 0.625, 0.75, 0.625, 0.625, 0.625, 0.6562, 0.625, 0.6562, 0.6875, 0.625, 0.6875, 0.625, 0.5625, 0.6562, 0.5625, 0.6562, 0.625, 0.625, 0.625, 0.8149, 0.625, 0.845, 0.625, 0.845, 0.6875, 0.8149, 0.6875, 0.8149, 0.5625, 0.845, 0.5625, 0.845, 0.625, 0.8149, 0.625, 0.7199, 0.5625, 0.7199, 0.625, 0.7199, 0.625, 0.7199, 0.5625, 0.7199, 0.6875, 0.6875, 0.6875, 0.6875, 0.6875, 0.7199, 0.6875, 0.7825, 0.625, 0.7825, 0.6875, 0.7825, 0.6875, 0.7825, 0.625, 0.625, 0.625, 0.625, 0.5625, 0.625, 0.5625, 0.625, 0.625, 0.845, 0.6875, 0.8149, 0.6875, 0.8149, 0.6875, 0.845, 0.6875, 0.625, 0.6875, 0.625, 0.625, 0.625, 0.625, 0.625, 0.6875, 0.7825, 0.5625, 0.7825, 0.625, 0.7825, 0.625, 0.7825, 0.5625, 0.75, 0.625, 0.75, 0.5625, 0.75, 0.5625, 0.75, 0.625, 0.8149, 0.5625, 0.845, 0.5625, 0.845, 0.5625, 0.8149, 0.5625, 0.75, 0.6875, 0.75, 0.625, 0.75, 0.625, 0.75, 0.6875, 0.6562, 0.625, 0.6562, 0.6875, 0.6562, 0.6875, 0.6562, 0.625, 0.8149, 0.625, 0.8149, 0.5625, 0.8149, 0.5625, 0.8149, 0.625, 0.6875, 0.5625, 0.7199, 0.5625, 0.7199, 0.5625, 0.6875, 0.5625, 0.8149, 0.6875, 0.8149, 0.625, 0.8149, 0.625, 0.8149, 0.6875, 0.6562, 0.5625, 0.6562, 0.625, 0.6562, 0.625, 0.6562, 0.5625, 0.6875, 0.625, 0.6875, 0.5625, 0.6875, 0.5625, 0.6875, 0.625, 0.509, 0.9399, 0.5656, 0.9399, 0.5656, 0.97, 0.509, 0.97, 0.509, 0.25, 0.5656, 0.25, 0.5656, 0.28, 0.509, 0.28, 0.509, 0.4375, 0.5656, 0.4375, 0.5656, 0.4688, 0.509, 0.4688, 0.509, 0.75, 0.5656, 0.75, 0.5656, 0.7812, 0.509, 0.7812, 0.509, 0.3101, 0.5656, 0.3101, 0.5656, 0.3425, 0.509, 0.3425, 0.509, 0.875, 0.5656, 0.875, 0.5656, 0.9075, 0.509, 0.9075, 0.509, 0.8125, 0.5656, 0.8125, 0.5656, 0.8449, 0.509, 0.8449, 0.509, 0.375, 0.5656, 0.375, 0.5656, 0.4051, 0.509, 0.4051, 0.4483, 0.0625, 0.509, 0.0625, 0.509, 0.0625, 0.4483, 0.0625, 0.509, 0.5, 0.5656, 0.5, 0.5656, 0.5625, 0.509, 0.5625, 0.509, 0.625, 0.5656, 0.625, 0.5656, 0.6875, 0.509, 0.6875, 0.509, 0.0, 0.5656, 0.0, 0.5656, 0.0625, 0.509, 0.0625, 0.4483, 0.125, 0.4483, 0.0625, 0.4483, 0.0625, 0.4483, 0.125, 0.509, 0.5625, 0.5656, 0.5625, 0.5656, 0.625, 0.509, 0.625, 0.509, 0.4051, 0.5656, 0.4051, 0.5656, 0.4375, 0.509, 0.4375, 0.509, 0.7812, 0.5656, 0.7812, 0.5656, 0.8125, 0.509, 0.8125, 0.509, 0.9075, 0.5656, 0.9075, 0.5656, 0.9399, 0.509, 0.9399, 0.509, 0.28, 0.5656, 0.28, 0.5656, 0.3101, 0.509, 0.3101, 0.509, 0.8449, 0.5656, 0.8449, 0.5656, 0.875, 0.509, 0.875, 0.509, 0.3425, 0.5656, 0.3425, 0.5656, 0.375, 0.509, 0.375, 0.509, 0.4688, 0.5656, 0.4688, 0.5656, 0.5, 0.509, 0.5, 0.509, 0.6875, 0.5656, 0.6875, 0.5656, 0.75, 0.509, 0.75, 0.509, 0.1875, 0.5656, 0.1875, 0.5656, 0.25, 0.509, 0.25, 0.509, 0.97, 0.5656, 0.97, 0.5656, 1.0, 0.509, 1.0, 0.375, 0.97, 0.4483, 0.97, 0.4483, 1.0, 0.375, 1.0, 0.375, 0.1875, 0.4483, 0.1875, 0.4483, 0.25, 0.375, 0.25, 0.375, 0.6875, 0.4483, 0.6875, 0.4483, 0.75, 0.375, 0.75, 0.375, 0.4688, 0.4483, 0.4688, 0.4483, 0.5, 0.375, 0.5, 0.375, 0.3425, 0.4483, 0.3425, 0.4483, 0.375, 0.375, 0.375, 0.375, 0.8449, 0.4483, 0.8449, 0.4483, 0.875, 0.375, 0.875, 0.375, 0.28, 0.4483, 0.28, 0.4483, 0.3101, 0.375, 0.3101, 0.375, 0.9075, 0.4483, 0.9075, 0.4483, 0.9399, 0.375, 0.9399, 0.375, 0.7812, 0.4483, 0.7812, 0.4483, 0.8125, 0.375, 0.8125, 0.375, 0.4051, 0.4483, 0.4051, 0.4483, 0.4375, 0.375, 0.4375, 0.375, 0.5625, 0.4483, 0.5625, 0.4483, 0.625, 0.375, 0.625, 0.375, 0.0625, 0.4483, 0.0625, 0.4483, 0.125, 0.375, 0.125, 0.375, 0.0, 0.4483, 0.0, 0.4483, 0.0625, 0.375, 0.0625, 0.375, 0.625, 0.4483, 0.625, 0.4483, 0.6875, 0.375, 0.6875, 0.375, 0.5, 0.4483, 0.5, 0.4483, 0.5625, 0.375, 0.5625, 0.375, 0.125, 0.4483, 0.125, 0.4483, 0.1875, 0.375, 0.1875, 0.375, 0.375, 0.4483, 0.375, 0.4483, 0.4051, 0.375, 0.4051, 0.375, 0.8125, 0.4483, 0.8125, 0.4483, 0.8449, 0.375, 0.8449, 0.375, 0.875, 0.4483, 0.875, 0.4483, 0.9075, 0.375, 0.9075, 0.375, 0.3101, 0.4483, 0.3101, 0.4483, 0.3425, 0.375, 0.3425, 0.375, 0.75, 0.4483, 0.75, 0.4483, 0.7812, 0.375, 0.7812, 0.375, 0.4375, 0.4483, 0.4375, 0.4483, 0.4688, 0.375, 0.4688, 0.375, 0.25, 0.4483, 0.25, 0.4483, 0.28, 0.375, 0.28, 0.375, 0.9399, 0.4483, 0.9399, 0.4483, 0.97, 0.375, 0.97, 0.4483, 0.97, 0.509, 0.97, 0.509, 1.0, 0.4483, 1.0, 0.4483, 0.1875, 0.509, 0.1875, 0.509, 0.25, 0.4483, 0.25, 0.4483, 0.6875, 0.509, 0.6875, 0.509, 0.75, 0.4483, 0.75, 0.4483, 0.4688, 0.509, 0.4688, 0.509, 0.5, 0.4483, 0.5, 0.4483, 0.3425, 0.509, 0.3425, 0.509, 0.375, 0.4483, 0.375, 0.4483, 0.8449, 0.509, 0.8449, 0.509, 0.875, 0.4483, 0.875, 0.4483, 0.28, 0.509, 0.28, 0.509, 0.3101, 0.4483, 0.3101, 0.4483, 0.9075, 0.509, 0.9075, 0.509, 0.9399, 0.4483, 0.9399, 0.4483, 0.7812, 0.509, 0.7812, 0.509, 0.8125, 0.4483, 0.8125, 0.4483, 0.4051, 0.509, 0.4051, 0.509, 0.4375, 0.4483, 0.4375, 0.4483, 0.5625, 0.509, 0.5625, 0.509, 0.625, 0.4483, 0.625, 0.5656, 0.125, 0.5656, 0.1875, 0.5656, 0.1875, 0.5656, 0.125, 0.4483, 0.0, 0.509, 0.0, 0.509, 0.0625, 0.4483, 0.0625, 0.4483, 0.625, 0.509, 0.625, 0.509, 0.6875, 0.4483, 0.6875, 0.4483, 0.5, 0.509, 0.5, 0.509, 0.5625, 0.4483, 0.5625, 0.4483, 0.1875, 0.4483, 0.125, 0.4483, 0.125, 0.4483, 0.1875, 0.4483, 0.375, 0.509, 0.375, 0.509, 0.4051, 0.4483, 0.4051, 0.4483, 0.8125, 0.509, 0.8125, 0.509, 0.8449, 0.4483, 0.8449, 0.4483, 0.875, 0.509, 0.875, 0.509, 0.9075, 0.4483, 0.9075, 0.4483, 0.3101, 0.509, 0.3101, 0.509, 0.3425, 0.4483, 0.3425, 0.4483, 0.75, 0.509, 0.75, 0.509, 0.7812, 0.4483, 0.7812, 0.4483, 0.4375, 0.509, 0.4375, 0.509, 0.4688, 0.4483, 0.4688, 0.4483, 0.25, 0.509, 0.25, 0.509, 0.28, 0.4483, 0.28, 0.4483, 0.9399, 0.509, 0.9399, 0.509, 0.97, 0.4483, 0.97, 0.5656, 0.0625, 0.5656, 0.125, 0.5656, 0.125, 0.5656, 0.0625, 0.4483, 0.0625, 0.509, 0.0625, 0.509, 0.0625, 0.4483, 0.0625, 0.4483, 0.125, 0.4483, 0.0625, 0.4483, 0.0625, 0.4483, 0.125, 0.5656, 0.1875, 0.509, 0.1875, 0.509, 0.1875, 0.5656, 0.1875, 0.509, 0.0625, 0.5656, 0.0625, 0.5656, 0.0625, 0.509, 0.0625, 0.509, 0.1875, 0.4483, 0.1875, 0.4483, 0.1875, 0.509, 0.1875, 0.5656, 0.0625, 0.5656, 0.125, 0.5656, 0.125, 0.5656, 0.0625, 0.5656, 0.1875, 0.509, 0.1875, 0.509, 0.1875, 0.5656, 0.1875, 0.4483, 0.125, 0.4483, 0.0625, 0.4483, 0.0625, 0.4483, 0.125, 0.5656, 0.1875, 0.509, 0.1875, 0.509, 0.1875, 0.5656, 0.1875, 0.5656, 0.125, 0.5656, 0.1875, 0.5656, 0.1875, 0.5656, 0.125, 0.509, 0.1875, 0.4483, 0.1875, 0.4483, 0.1875, 0.509, 0.1875, 0.509, 0.0625, 0.5656, 0.0625, 0.5656, 0.0625, 0.509, 0.0625, 0.4483, 0.1875, 0.4483, 0.125, 0.4483, 0.125, 0.4483, 0.1875, 0.509, 0.1875, 0.4483, 0.1875, 0.4483, 0.1875, 0.509, 0.1875, 0.5656, 0.125, 0.5656, 0.1875, 0.5656, 0.1875, 0.5656, 0.125, 0.509, 0.125, 0.5656, 0.125, 0.5656, 0.1875, 0.509, 0.1875, 0.509, 0.0625, 0.5656, 0.0625, 0.5656, 0.125, 0.509, 0.125, 0.4483, 0.0625, 0.509, 0.0625, 0.509, 0.125, 0.4483, 0.125, 0.4483, 0.125, 0.509, 0.125, 0.509, 0.1875, 0.4483, 0.1875, 0.4483, 0.0625, 0.509, 0.0625, 0.509, 0.0625, 0.4483, 0.0625, 0.5656, 0.0625, 0.5656, 0.125, 0.5656, 0.125, 0.5656, 0.0625, 0.509, 0.0625, 0.5656, 0.0625, 0.5656, 0.0625, 0.509, 0.0625, 0.4483, 0.1875, 0.4483, 0.125, 0.4483, 0.125, 0.4483, 0.1875, 0.2175, 0.5625, 0.25, 0.5625, 0.25, 0.5625, 0.2175, 0.5625, 0.155, 0.5625, 0.1851, 0.5625, 0.1851, 0.5625, 0.155, 0.5625, 0.25, 0.5625, 0.2801, 0.5625, 0.2801, 0.5625, 0.25, 0.5625, 0.25, 0.6875, 0.2175, 0.6875, 0.2175, 0.6875, 0.25, 0.6875, 0.1851, 0.6875, 0.155, 0.6875, 0.155, 0.6875, 0.1851, 0.6875, 0.1851, 0.5625, 0.2175, 0.5625, 0.2175, 0.5625, 0.1851, 0.5625, 0.3125, 0.5625, 0.3438, 0.5625, 0.3438, 0.5625, 0.3125, 0.5625, 0.3438, 0.5625, 0.3438, 0.625, 0.3438, 0.625, 0.3438, 0.5625, 0.3438, 0.6875, 0.3125, 0.6875, 0.3125, 0.6875, 0.3438, 0.6875, 0.3438, 0.625, 0.3438, 0.6875, 0.3438, 0.6875, 0.3438, 0.625, 0.2175, 0.6875, 0.1851, 0.6875, 0.1851, 0.6875, 0.2175, 0.6875, 0.2801, 0.5625, 0.3125, 0.5625, 0.3125, 0.5625, 0.2801, 0.5625, 0.2175, 0.5625, 0.25, 0.5625, 0.25, 0.5625, 0.2175, 0.5625, 0.3125, 0.6875, 0.2801, 0.6875, 0.2801, 0.6875, 0.3125, 0.6875, 0.155, 0.6875, 0.155, 0.625, 0.155, 0.625, 0.155, 0.6875, 0.1851, 0.6875, 0.155, 0.6875, 0.155, 0.6875, 0.1851, 0.6875, 0.2801, 0.5625, 0.3125, 0.5625, 0.3125, 0.625, 0.2801, 0.625, 0.155, 0.5625, 0.1851, 0.5625, 0.1851, 0.625, 0.155, 0.625, 0.2175, 0.5625, 0.25, 0.5625, 0.25, 0.625, 0.2175, 0.625, 0.2801, 0.625, 0.3125, 0.625, 0.3125, 0.6875, 0.2801, 0.6875, 0.155, 0.625, 0.1851, 0.625, 0.1851, 0.6875, 0.155, 0.6875, 0.2175, 0.625, 0.25, 0.625, 0.25, 0.6875, 0.2175, 0.6875, 0.25, 0.625, 0.2801, 0.625, 0.2801, 0.6875, 0.25, 0.6875, 0.25, 0.5625, 0.2801, 0.5625, 0.2801, 0.625, 0.25, 0.625, 0.1851, 0.625, 0.2175, 0.625, 0.2175, 0.6875, 0.1851, 0.6875, 0.1851, 0.5625, 0.2175, 0.5625, 0.2175, 0.625, 0.1851, 0.625, 0.3125, 0.625, 0.3438, 0.625, 0.3438, 0.6875, 0.3125, 0.6875, 0.3125, 0.5625, 0.3438, 0.5625, 0.3438, 0.625, 0.3125, 0.625, 0.155, 0.6875, 0.155, 0.625, 0.155, 0.625, 0.155, 0.6875, 0.3125, 0.6875, 0.2801, 0.6875, 0.2801, 0.6875, 0.3125, 0.6875, 0.155, 0.625, 0.155, 0.5625, 0.155, 0.5625, 0.155, 0.625, 0.2801, 0.6875, 0.25, 0.6875, 0.25, 0.6875, 0.2801, 0.6875])
me_cube_001.materials.append(mat_material_001)
me_cube_001.use_remesh_preserve_volume = False
me_cube_001.use_remesh_preserve_attributes = False
me_cube_001.use_mirror_vertex_groups = False
me_cube_001.update()
arm_armature = bpy.data.armatures.new('Armature')  # bones are not reproduced

# ---- objects
ob_armature = bpy.data.objects.new('Armature', arm_armature)
ob_cube = bpy.data.objects.new('Cube', me_cube_001)

# ---- transforms, parenting, visibility, modifiers, constraints
ob_armature.location = (0.0, 0.0, 0.0)
ob_armature.show_in_front = True
ob_cube.parent = ob_armature
ob_cube.location = (0.0, 0.0, 3.236)
ob_cube.scale = (0.9326, 0.4211, 0.7813)
ob_cube.lock_rotations_4d = False
ob_cube.empty_display_type = 'ARROWS'
ob_cube.lineart.crease_threshold = 0.0
_vg = ob_cube.vertex_groups.new(name='Bone')
for _i, _w in zip([1, 3, 5, 7, 8, 10, 12, 14, 16, 18, 20, 23, 24, 26, 29, 30, 32, 34, 37, 39, 41, 42, 44, 46, 49, 50, 52, 54, 56, 59, 60, 62, 65, 67, 68, 70, 72, 75, 77, 78, 80, 82, 84, 86, 89, 282, 283, 284, 285, 286, 287, 288, 289, 290, 291, 292, 293, 294, 295, 296, 297, 298, 299, 300, 301, 302, 303, 304, 305, 306, 307, 308, 309, 310, 311, 312, 313], [0.06469, 0.05878, 0.04143, 0.04893, 0.0501, 0.05162, 0.07054, 0.06474, 0.07742, 0.0722, 0.06743, 0.08271, 0.9885, 0.9895, 0.9884, 0.06264, 0.4875, 0.445, 0.4439, 0.08126, 0.07819, 0.06718, 0.4862, 0.4414, 0.4479, 0.05843, 0.06165, 1.0, 0.4788, 0.4793, 0.05832, 0.05943, 0.9969, 0.4789, 0.4768, 0.08221, 0.07669, 0.3923, 0.3104, 0.303, 0.07208, 0.06331, 0.3917, 0.305, 0.3087, 0.9833, 0.974, 0.9725, 0.9702, 0.9847, 0.972, 0.9752, 0.9812, 0.9797, 0.9712, 0.9709, 0.9797, 0.9795, 0.9695, 0.9705, 0.9703, 0.9901, 0.9955, 0.9951, 0.9865, 0.9971, 0.988, 0.9891, 0.9942, 0.9935, 0.9866, 0.9863, 0.9936, 0.9938, 0.986, 0.9858, 0.9861]): _vg.add([_i], _w, 'REPLACE')
_vg = ob_cube.vertex_groups.new(name='Bone.001')
for _i, _w in zip([1, 3, 5, 7, 8, 10, 12, 14, 16, 18, 20, 23, 30, 32, 34, 37, 39, 41, 42, 44, 46, 49, 50, 52, 56, 59, 60, 62, 67, 68, 70, 72, 75, 77, 78, 80, 82, 84, 86, 89, 210, 211, 213, 214, 216, 217, 218, 219, 222, 223, 225, 226, 227, 228, 229, 230, 283, 284, 285, 287, 288, 291, 292, 295, 296, 297], [0.2797, 0.272, 0.1536, 0.153, 0.8031, 0.7954, 0.3589, 0.3491, 0.6255, 0.6344, 0.1609, 0.2574, 0.1658, 0.5042, 0.5099, 0.5227, 0.2745, 0.2811, 0.1748, 0.5047, 0.5089, 0.5225, 0.7701, 0.7618, 0.508, 0.5084, 0.6719, 0.6798, 0.5034, 0.5034, 0.4126, 0.4021, 0.5487, 0.5967, 0.6125, 0.2522, 0.2266, 0.5298, 0.581, 0.5697, 0.04703, 0.05784, 0.05033, 0.06796, 0.01384, 0.06725, 0.06067, 0.0525, 0.05513, 0.05028, 0.05245, 0.06705, 0.05624, 0.02829, 0.06249, 0.05699, 0.00197, 0.002995, 0.00848, 0.003041, 0.000114, 0.006918, 0.006908, 0.009372, 0.007088, 0.008063]): _vg.add([_i], _w, 'REPLACE')
_vg = ob_cube.vertex_groups.new(name='Bone.002')
for _i, _w in zip([4, 5, 6, 7, 8, 10, 12, 13, 14, 20, 22, 30, 34, 38, 40, 42, 46, 60, 62, 80, 81, 82, 83, 84, 86, 89, 187, 189, 192, 193, 197, 198, 201, 204, 208, 209, 212, 213, 214, 215, 216, 220, 221, 224, 227, 228, 231, 232, 233, 234, 237, 240, 241, 246, 249, 252, 253, 256, 257, 258, 259, 260, 262, 263, 264, 265, 266], [0.1118, 0.7502, 0.1232, 0.7441, 0.05331, 0.05759, 0.5057, 0.003544, 0.5259, 0.738, 0.09023, 0.7345, 0.03235, 0.09607, 0.0878, 0.7208, 0.04, 0.1861, 0.1785, 0.6259, 0.0712, 0.6651, 0.04972, 0.07327, 0.1064, 0.1135, 0.4449, 0.3852, 0.06021, 0.09179, 0.4723, 0.4779, 0.4257, 0.01968, 0.2061, 0.2439, 0.8338, 0.02044, 0.05152, 0.7438, 0.6891, 0.8414, 0.7906, 0.7963, 0.1888, 0.159, 0.8618, 0.8327, 0.8402, 0.5759, 0.2535, 0.1972, 0.2416, 0.2985, 0.1726, 0.07861, 0.05356, 0.5703, 0.6024, 0.08496, 0.08362, 0.08941, 0.1055, 0.05574, 0.1215, 0.04078, 0.1015]): _vg.add([_i], _w, 'REPLACE')
_vg = ob_cube.vertex_groups.new(name='Bone.003')
for _i, _w in zip([4, 6, 22, 38, 40, 187, 189, 197, 198, 201, 208, 209, 212, 220, 221, 224, 231, 232, 233, 234, 237, 240, 245, 246, 249, 256, 257, 258, 259, 260, 262, 263, 264, 265, 266, 267, 268, 269, 270, 271, 273], [0.06156, 0.04572, 0.04197, 0.03982, 0.04446, 0.1585, 0.2127, 0.247, 0.2626, 0.2809, 0.08691, 0.06543, 0.09662, 0.1131, 0.1592, 0.147, 0.02011, 0.01532, 0.08395, 0.276, 0.5846, 0.01479, 0.06258, 0.6071, 0.6427, 0.1509, 0.0899, 0.7403, 0.6276, 0.7541, 0.7872, 0.831, 0.7681, 0.3026, 0.7003, 0.03759, 0.05363, 0.0295, 0.0355, 0.04607, 0.03391]): _vg.add([_i], _w, 'REPLACE')
_vg = ob_cube.vertex_groups.new(name='Bone.004')
for _i, _w in zip([201, 237, 245, 249, 258, 259, 260, 261, 262, 263, 264, 265, 266, 267, 268, 269, 270, 271, 272, 273, 274, 275, 277, 278, 279, 280, 281], [0.02225, 0.05247, 0.1566, 0.11, 0.05494, 0.1772, 0.05004, 0.01016, 0.05708, 0.04026, 0.04961, 0.5861, 0.1398, 0.4043, 0.3922, 0.4547, 0.447, 0.4439, 0.4692, 0.4511, 0.07088, 0.07334, 0.05432, 0.04577, 0.08674, 0.0482, 0.08771]): _vg.add([_i], _w, 'REPLACE')
_vg = ob_cube.vertex_groups.new(name='Bone.005')
for _i, _w in zip([245, 258, 259, 260, 261, 262, 263, 264, 265, 266, 267, 268, 269, 270, 271, 272, 273, 274, 275, 276, 277, 278, 279, 280, 281], [0.77, 0.07785, 0.06872, 0.06741, 0.9627, 0.04044, 0.05215, 0.0525, 0.05322, 0.0509, 0.5434, 0.5454, 0.4998, 0.5057, 0.5005, 0.5057, 0.5004, 0.9187, 0.9153, 0.9933, 0.94, 0.9463, 0.9029, 0.9467, 0.9036]): _vg.add([_i], _w, 'REPLACE')
_vg = ob_cube.vertex_groups.new(name='Bone.006')
for _i, _w in zip([4, 6, 9, 11, 12, 13, 14, 15, 22, 27, 35, 38, 40, 47, 60, 61, 62, 63, 64, 66, 69, 80, 81, 83, 85, 87, 88, 94, 104, 109, 110, 187, 189, 190, 191, 192, 193, 197, 198, 201, 203, 204, 205, 208, 209, 212, 213, 214, 215, 216, 225, 226, 227, 228, 231, 232, 233, 234, 237, 238, 239, 240, 241, 246, 249, 250, 251, 252, 253, 256, 257, 258, 259, 260], [0.7386, 0.7412, 0.05812, 0.03518, 0.02611, 0.7525, 0.01877, 0.8037, 0.709, 0.8075, 0.8255, 0.7571, 0.7643, 0.8352, 0.03296, 0.2022, 0.03184, 0.233, 0.1794, 0.1384, 0.1263, 0.004655, 0.7933, 0.8297, 0.2464, 0.7824, 0.7916, 0.01763, 0.01438, 0.001939, 0.007978, 0.3367, 0.3324, 0.06686, 0.08719, 0.7639, 0.6953, 0.2062, 0.2004, 0.2145, 0.001957, 0.2737, 0.2509, 0.6345, 0.6048, 0.01064, 0.1338, 0.1461, 0.1757, 0.1977, 0.01088, 0.03255, 0.5374, 0.6216, 0.06536, 0.0833, 0.03419, 0.1145, 0.09047, 0.1372, 0.1557, 0.6868, 0.6183, 0.05742, 0.05393, 0.00651, 0.03317, 0.6014, 0.6831, 0.2342, 0.2568, 0.02303, 0.02638, 0.01863]): _vg.add([_i], _w, 'REPLACE')
_vg = ob_cube.vertex_groups.new(name='Bone.007')
for _i, _w in zip([4, 6, 22, 38, 40, 81, 83, 85, 87, 88], [0.04032, 0.02875, 0.1242, 0.0633, 0.06319, 0.02632, 0.03048, 0.6841, 0.1292, 0.1311]): _vg.add([_i], _w, 'REPLACE')
_vg = ob_cube.vertex_groups.new(name='Bone.008')
for _i, _w in zip([27, 35, 47, 85, 87, 88, 94, 95, 101, 104, 109, 110, 118, 119, 125, 128, 133, 134, 142, 143, 149, 152, 157, 158], [0.04129, 0.02365, 0.02233, 0.0491, 0.03507, 0.02935, 0.9554, 0.9682, 0.969, 0.9565, 0.9557, 0.9577, 0.9458, 0.9605, 0.9628, 0.9459, 0.9468, 0.9469, 0.03911, 0.01551, 0.00655, 0.03851, 0.03508, 0.03451]): _vg.add([_i], _w, 'REPLACE')
_vg = ob_cube.vertex_groups.new(name='Bone.009')
for _i, _w in zip([118, 119, 125, 128, 133, 134, 142, 143, 149, 152, 157, 158, 166, 167, 173, 176, 181, 182], [0.05011, 0.02393, 0.01986, 0.05011, 0.04849, 0.04849, 0.9553, 0.9671, 0.9716, 0.9556, 0.9573, 0.9576, 0.996, 0.9984, 0.9987, 0.9957, 0.9962, 0.996]): _vg.add([_i], _w, 'REPLACE')
_vg = ob_cube.vertex_groups.new(name='Bone.010')
for _i, _w in zip([6, 8, 9, 10, 11, 13, 15, 17, 19, 25, 27, 33, 35, 45, 47, 51, 53, 55, 57, 58, 61, 63, 64, 66, 69, 81, 83, 92, 99, 103, 107, 112, 187, 190, 191, 192, 193, 194, 195, 202, 203, 204, 205, 208, 209, 213, 214, 215, 216, 217, 218, 225, 226, 227, 228, 238, 239, 240, 241, 242, 243, 250, 251, 252, 253, 257], [0.009902, 0.01559, 0.7138, 0.01156, 0.7662, 0.1761, 0.1456, 0.01756, 0.04239, 0.7731, 0.1298, 0.8063, 0.1035, 0.8191, 0.09798, 0.184, 0.1535, 0.1423, 0.1113, 0.1002, 0.7382, 0.6846, 0.7452, 0.783, 0.8048, 0.05168, 0.02446, 0.01697, 0.007453, 0.01455, 0.02116, 0.01948, 0.00179, 0.7222, 0.6571, 0.1396, 0.1665, 0.04588, 0.01098, 0.1464, 0.1781, 0.6102, 0.6736, 0.03946, 0.05939, 0.6019, 0.5248, 0.01506, 0.04399, 0.05226, 0.03833, 0.1375, 0.1492, 0.1517, 0.1351, 0.6519, 0.5767, 0.06433, 0.085, 0.0458, 0.01525, 0.1425, 0.1647, 0.2358, 0.2081, 0.0132]): _vg.add([_i], _w, 'REPLACE')
_vg = ob_cube.vertex_groups.new(name='Bone.011')
for _i, _w in zip([25, 33, 45, 64, 66, 69, 92, 93, 99, 103, 107, 112, 116, 117, 123, 127, 131, 136], [0.0503, 0.02774, 0.02625, 0.05282, 0.03303, 0.0264, 0.8764, 0.9104, 0.8871, 0.8805, 0.8659, 0.8703, 0.08915, 0.06583, 0.0791, 0.08941, 0.09522, 0.09553]): _vg.add([_i], _w, 'REPLACE')
_vg = ob_cube.vertex_groups.new(name='Bone.012')
for _i, _w in zip([92, 93, 99, 103, 107, 112, 116, 117, 123, 127, 131, 136, 140, 141, 147, 151, 155, 160, 164, 175, 179, 184], [0.08364, 0.06095, 0.07655, 0.08067, 0.09023, 0.08789, 0.9054, 0.931, 0.9163, 0.9052, 0.8985, 0.8983, 0.9636, 0.9746, 0.9708, 0.9634, 0.9616, 0.9614, 0.06305, 0.06619, 0.06286, 0.066]): _vg.add([_i], _w, 'REPLACE')
_vg = ob_cube.vertex_groups.new(name='Bone.013')
for _i, _w in zip([140, 147, 151, 155, 160, 164, 165, 171, 175, 179, 184], [0.01578, 0.002875, 0.0163, 0.019, 0.01955, 0.9367, 0.9838, 0.984, 0.9336, 0.9369, 0.9338]): _vg.add([_i], _w, 'REPLACE')
_vg = ob_cube.vertex_groups.new(name='Bone.014')
for _i, _w in zip([0, 2, 9, 11, 17, 19, 25, 28, 33, 36, 45, 48, 51, 53, 55, 57, 58, 61, 63, 71, 73, 74, 76, 79, 96, 97, 105, 108, 111, 186, 188, 190, 191, 194, 195, 202, 203, 204, 205, 206, 207, 214, 217, 218, 225, 226, 235, 236, 238, 239, 242, 243, 250, 251, 252, 253, 254, 255], [0.01776, 0.009914, 0.1717, 0.161, 0.6558, 0.2984, 0.1534, 0.7044, 0.1108, 0.7216, 0.1076, 0.7712, 0.6471, 0.7654, 0.7868, 0.7958, 0.8284, 0.01301, 0.02991, 0.1324, 0.08677, 0.1113, 0.08386, 0.08783, 0.01784, 0.002775, 0.01355, 0.0167, 0.01549, 0.009557, 0.002629, 0.1635, 0.1704, 0.17, 0.1842, 0.6805, 0.5728, 0.04749, 0.02537, 0.05873, 0.06014, 0.001131, 0.01992, 0.009493, 0.04847, 0.05235, 0.0003697, 0.00109, 0.1278, 0.1358, 0.1333, 0.1281, 0.5872, 0.4951, 0.02467, 0.00479, 0.05033, 0.04611]): _vg.add([_i], _w, 'REPLACE')
_vg = ob_cube.vertex_groups.new(name='Bone.015')
for _i, _w in zip([28, 36, 48, 55, 57, 58, 96, 97, 100, 105, 108, 111, 120, 121, 124, 129, 132, 135], [0.05489, 0.03399, 0.03254, 0.04391, 0.02586, 0.01938, 0.868, 0.8913, 0.9073, 0.8719, 0.8755, 0.8798, 0.09776, 0.08051, 0.06915, 0.09804, 0.09256, 0.09285]): _vg.add([_i], _w, 'REPLACE')
_vg = ob_cube.vertex_groups.new(name='Bone.016')
for _i, _w in zip([96, 97, 100, 105, 108, 111, 120, 121, 124, 129, 132, 135, 144, 145, 148, 153, 156, 159], [0.08432, 0.07017, 0.06026, 0.08163, 0.07931, 0.07715, 0.8447, 0.873, 0.8917, 0.8445, 0.8534, 0.8533, 0.03283, 0.0165, 0.006768, 0.03228, 0.02825, 0.02774]): _vg.add([_i], _w, 'REPLACE')
_vg = ob_cube.vertex_groups.new(name='Bone.017')
for _i, _w in zip([120, 121, 124, 129, 132, 135, 144, 145, 148, 153, 156, 159, 168, 169, 172, 177, 180, 183], [0.05292, 0.03625, 0.02327, 0.05291, 0.04969, 0.04969, 0.9537, 0.9633, 0.969, 0.954, 0.9565, 0.9568, 0.996, 0.9985, 0.9989, 0.9958, 0.9963, 0.9962]): _vg.add([_i], _w, 'REPLACE')
_vg = ob_cube.vertex_groups.new(name='Bone.018')
for _i, _w in zip([0, 1, 2, 3, 8, 9, 10, 16, 17, 18, 19, 21, 23, 28, 31, 36, 37, 39, 41, 43, 48, 49, 50, 51, 52, 53, 57, 70, 71, 72, 73, 74, 75, 76, 77, 78, 79, 90, 91, 102, 106, 113, 186, 188, 190, 191, 194, 195, 196, 199, 200, 202, 203, 206, 207, 210, 211, 213, 214, 217, 218, 219, 222, 223, 225, 226, 227, 228, 229, 230, 235, 236, 238, 239, 242, 243, 244, 247, 248, 250, 251, 252, 254, 255], [0.7786, 0.6352, 0.8187, 0.6445, 0.03088, 0.01906, 0.03794, 0.2581, 0.282, 0.2607, 0.6207, 0.8524, 0.6447, 0.2162, 0.6078, 0.1958, 0.01113, 0.6264, 0.624, 0.6047, 0.152, 0.004582, 0.1185, 0.1336, 0.1179, 0.05715, 0.02859, 0.4773, 0.8058, 0.4983, 0.8405, 0.83, 0.05617, 0.8227, 0.08833, 0.08054, 0.8216, 0.003762, 0.0001604, 0.004963, 0.01475, 0.01425, 0.9394, 0.9221, 0.0241, 0.06493, 0.7611, 0.7738, 0.9476, 0.9365, 0.936, 0.1524, 0.2111, 0.8976, 0.9096, 0.9054, 0.8916, 0.1553, 0.1773, 0.815, 0.8434, 0.9087, 0.9017, 0.9083, 0.7168, 0.6679, 0.0435, 0.01459, 0.866, 0.8818, 0.9391, 0.9293, 0.06041, 0.09111, 0.7863, 0.8198, 0.9493, 0.9412, 0.9445, 0.2295, 0.2751, 0.005055, 0.898, 0.9143]): _vg.add([_i], _w, 'REPLACE')
_vg = ob_cube.vertex_groups.new(name='Bone.019')
for _i, _w in zip([0, 2, 21, 31, 43, 71, 73, 74, 76, 79, 90, 91, 98, 102, 106, 113, 114, 115, 122, 126, 130, 137, 188, 196, 199, 200], [0.1816, 0.142, 0.1408, 0.3778, 0.3802, 0.04911, 0.05295, 0.04138, 0.08122, 0.07985, 0.887, 0.9044, 0.9195, 0.8869, 0.884, 0.8863, 0.1041, 0.08489, 0.06675, 0.104, 0.09539, 0.09557, 0.02126, 0.01101, 0.01752, 0.0168]): _vg.add([_i], _w, 'REPLACE')
_vg = ob_cube.vertex_groups.new(name='Bone.020')
for _i, _w in zip([90, 91, 98, 102, 106, 113, 114, 115, 122, 126, 130, 137, 138, 139, 146, 150, 154, 161], [0.07957, 0.06607, 0.05235, 0.07862, 0.07506, 0.07299, 0.8325, 0.8638, 0.8931, 0.8325, 0.8457, 0.8455, 0.05399, 0.03528, 0.02366, 0.05386, 0.05151, 0.0514]): _vg.add([_i], _w, 'REPLACE')
_vg = ob_cube.vertex_groups.new(name='Bone.021')
for _i, _w in zip([114, 115, 122, 126, 130, 137, 138, 139, 146, 150, 154, 161, 162, 163, 170, 174, 178, 185], [0.06005, 0.04756, 0.02618, 0.06005, 0.05524, 0.05524, 0.9393, 0.9527, 0.9599, 0.9394, 0.9426, 0.9427, 0.9891, 0.9954, 0.9966, 0.9894, 0.9899, 0.9903]): _vg.add([_i], _w, 'REPLACE')
_m = ob_cube.modifiers.new('Subdivision', 'SUBSURF')
_m = ob_cube.modifiers.new('Armature', 'ARMATURE')
_m.object = ob_armature

# ---- collection membership
col_collection.objects.link(ob_armature)
col_collection.objects.link(ob_cube)

# ---- scene / render settings (as saved in the file)
scene.frame_start = 1; scene.frame_end = 250; scene.frame_set(0)
scene.render.engine = 'BLENDER_EEVEE_NEXT'
scene.cycles.use_denoising = False
scene.cycles.samples = 128
scene.cycles.sampling_pattern = 'TABULATED_SOBOL'
scene.cycles.use_adaptive_sampling = False
scene.cycles.use_light_tree = False
scene.view_settings.view_transform = 'Filmic'
bpy.context.view_layer.update()

# ---- added for rendering (the .blend has no active camera and no usable light): camera, sun
cam_auto = bpy.data.cameras.new('AutoCamera')
cam_auto.lens = 50.0
cam_auto.sensor_width = 36.0
cam_auto.clip_end = 1000.0
ob_auto_camera = bpy.data.objects.new('AutoCamera', cam_auto)
scene.collection.objects.link(ob_auto_camera)
ob_auto_camera.location = (5.59017, -6.78735, 7.60346)
ob_auto_camera.rotation_euler = (1.09748, -7.21219e-08, 0.694738)
scene.camera = ob_auto_camera
light_auto_sun = bpy.data.lights.new('AutoSun', 'SUN')
light_auto_sun.energy = 3.0
light_auto_sun.angle = 0.0523599
ob_auto_sun = bpy.data.objects.new('AutoSun', light_auto_sun)
scene.collection.objects.link(ob_auto_sun)
ob_auto_sun.rotation_euler = (0.872665, 0.174533, 0.523599)
bpy.context.view_layer.update()
